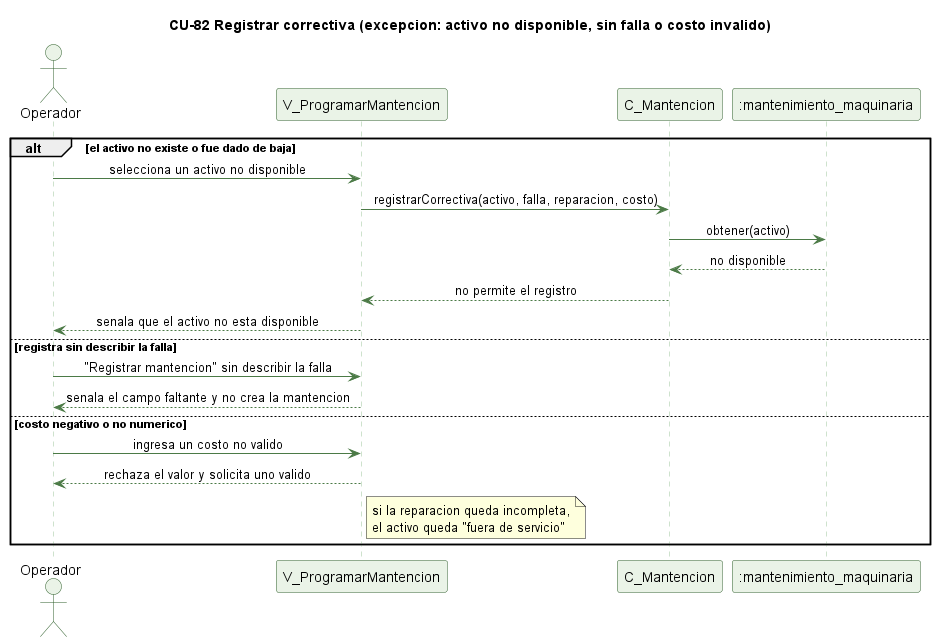

The diagram above was rendered by PlantUML. Its source (embedded in the PNG):
@startuml cu82-correctiva-excepcion
' CU-82 Registrando una mantencion correctiva - flujo de excepcion
skinparam backgroundColor #FFFFFF
skinparam shadowing false
skinparam defaultFontName Helvetica
skinparam sequenceMessageAlign center
skinparam ParticipantBackgroundColor #EAF3E7
skinparam ParticipantBorderColor #2E5E2A
skinparam ActorBackgroundColor #EAF3E7
skinparam ActorBorderColor #2E5E2A
skinparam sequenceLifeLineBorderColor #9CC49A
skinparam ArrowColor #4B7A46

title CU-82 Registrar correctiva (excepcion: activo no disponible, sin falla o costo invalido)

actor Operador
participant "V_ProgramarMantencion" as V
participant "C_Mantencion" as C
participant ":mantenimiento_maquinaria" as MQ

alt el activo no existe o fue dado de baja
  Operador -> V : selecciona un activo no disponible
  V -> C : registrarCorrectiva(activo, falla, reparacion, costo)
  C -> MQ : obtener(activo)
  MQ --> C : no disponible
  C --> V : no permite el registro
  V --> Operador : senala que el activo no esta disponible
else registra sin describir la falla
  Operador -> V : "Registrar mantencion" sin describir la falla
  V --> Operador : senala el campo faltante y no crea la mantencion
else costo negativo o no numerico
  Operador -> V : ingresa un costo no valido
  V --> Operador : rechaza el valor y solicita uno valido
  note right of V : si la reparacion queda incompleta,\nel activo queda "fuera de servicio"
end

@enduml